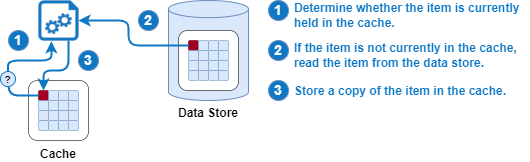

The diagram above was exported from draw.io. Its source (the exported page's mxGraphModel, read from the mxfile embedded in the PNG):
<mxGraphModel dx="1081" dy="497" grid="1" gridSize="10" guides="1" tooltips="1" connect="1" arrows="1" fold="1" page="1" pageScale="1" pageWidth="1169" pageHeight="827" math="0" shadow="0">
  <root>
    <mxCell id="0" />
    <mxCell id="1" parent="0" />
    <mxCell id="27" value="Data Store" style="shape=cylinder3;whiteSpace=wrap;html=1;boundedLbl=1;backgroundOutline=1;size=8.587320963541657;fillColor=#dae8fc;strokeColor=#6c8ebf;fontStyle=1;labelPosition=center;verticalLabelPosition=bottom;align=center;verticalAlign=top;spacingTop=1;spacing=0;" parent="1" vertex="1">
      <mxGeometry x="200" y="40" width="80" height="100" as="geometry" />
    </mxCell>
    <mxCell id="75" value="" style="group" parent="1" vertex="1" connectable="0">
      <mxGeometry x="210" y="70" width="60" height="60" as="geometry" />
    </mxCell>
    <mxCell id="74" value="" style="rounded=1;whiteSpace=wrap;html=1;strokeWidth=0.5;" parent="75" vertex="1">
      <mxGeometry width="60" height="60" as="geometry" />
    </mxCell>
    <mxCell id="54" value="" style="rounded=1;whiteSpace=wrap;html=1;strokeWidth=0.5;fillColor=#a20025;strokeColor=#6F0000;fontColor=#ffffff;" parent="75" vertex="1">
      <mxGeometry x="10" y="10" width="10" height="10" as="geometry" />
    </mxCell>
    <mxCell id="55" value="" style="rounded=1;whiteSpace=wrap;html=1;strokeWidth=0.5;fillColor=#dae8fc;strokeColor=#6c8ebf;" parent="75" vertex="1">
      <mxGeometry x="20" y="10" width="10" height="10" as="geometry" />
    </mxCell>
    <mxCell id="56" value="" style="rounded=1;whiteSpace=wrap;html=1;strokeWidth=0.5;fillColor=#dae8fc;strokeColor=#6c8ebf;" parent="75" vertex="1">
      <mxGeometry x="30" y="10" width="10" height="10" as="geometry" />
    </mxCell>
    <mxCell id="57" value="" style="rounded=1;whiteSpace=wrap;html=1;strokeWidth=0.5;fillColor=#dae8fc;strokeColor=#6c8ebf;" parent="75" vertex="1">
      <mxGeometry x="40" y="10" width="10" height="10" as="geometry" />
    </mxCell>
    <mxCell id="58" value="" style="rounded=1;whiteSpace=wrap;html=1;strokeWidth=0.5;fillColor=#dae8fc;strokeColor=#6c8ebf;" parent="75" vertex="1">
      <mxGeometry x="10" y="20" width="10" height="10" as="geometry" />
    </mxCell>
    <mxCell id="59" value="" style="rounded=1;whiteSpace=wrap;html=1;strokeWidth=0.5;fillColor=#dae8fc;strokeColor=#6c8ebf;" parent="75" vertex="1">
      <mxGeometry x="20" y="20" width="10" height="10" as="geometry" />
    </mxCell>
    <mxCell id="60" value="" style="rounded=1;whiteSpace=wrap;html=1;strokeWidth=0.5;fillColor=#dae8fc;strokeColor=#6c8ebf;" parent="75" vertex="1">
      <mxGeometry x="30" y="20" width="10" height="10" as="geometry" />
    </mxCell>
    <mxCell id="61" value="" style="rounded=1;whiteSpace=wrap;html=1;strokeWidth=0.5;fillColor=#dae8fc;strokeColor=#6c8ebf;" parent="75" vertex="1">
      <mxGeometry x="40" y="20" width="10" height="10" as="geometry" />
    </mxCell>
    <mxCell id="62" value="" style="rounded=1;whiteSpace=wrap;html=1;strokeWidth=0.5;fillColor=#dae8fc;strokeColor=#6c8ebf;" parent="75" vertex="1">
      <mxGeometry x="10" y="30" width="10" height="10" as="geometry" />
    </mxCell>
    <mxCell id="63" value="" style="rounded=1;whiteSpace=wrap;html=1;strokeWidth=0.5;fillColor=#dae8fc;strokeColor=#6c8ebf;" parent="75" vertex="1">
      <mxGeometry x="20" y="30" width="10" height="10" as="geometry" />
    </mxCell>
    <mxCell id="64" value="" style="rounded=1;whiteSpace=wrap;html=1;strokeWidth=0.5;fillColor=#dae8fc;strokeColor=#6c8ebf;" parent="75" vertex="1">
      <mxGeometry x="30" y="30" width="10" height="10" as="geometry" />
    </mxCell>
    <mxCell id="65" value="" style="rounded=1;whiteSpace=wrap;html=1;strokeWidth=0.5;fillColor=#dae8fc;strokeColor=#6c8ebf;" parent="75" vertex="1">
      <mxGeometry x="40" y="30" width="10" height="10" as="geometry" />
    </mxCell>
    <mxCell id="66" value="" style="rounded=1;whiteSpace=wrap;html=1;strokeWidth=0.5;fillColor=#dae8fc;strokeColor=#6c8ebf;" parent="75" vertex="1">
      <mxGeometry x="10" y="40" width="10" height="10" as="geometry" />
    </mxCell>
    <mxCell id="67" value="" style="rounded=1;whiteSpace=wrap;html=1;strokeWidth=0.5;fillColor=#dae8fc;strokeColor=#6c8ebf;" parent="75" vertex="1">
      <mxGeometry x="20" y="40" width="10" height="10" as="geometry" />
    </mxCell>
    <mxCell id="68" value="" style="rounded=1;whiteSpace=wrap;html=1;strokeWidth=0.5;fillColor=#dae8fc;strokeColor=#6c8ebf;" parent="75" vertex="1">
      <mxGeometry x="30" y="40" width="10" height="10" as="geometry" />
    </mxCell>
    <mxCell id="69" value="" style="rounded=1;whiteSpace=wrap;html=1;strokeWidth=0.5;fillColor=#dae8fc;strokeColor=#6c8ebf;" parent="75" vertex="1">
      <mxGeometry x="40" y="40" width="10" height="10" as="geometry" />
    </mxCell>
    <mxCell id="76" value="" style="group;fontStyle=0;spacingTop=0;spacing=2;spacingBottom=0;" parent="1" vertex="1" connectable="0">
      <mxGeometry x="60" y="120" width="60" height="60" as="geometry" />
    </mxCell>
    <mxCell id="77" value="&lt;b&gt;Cache&lt;/b&gt;" style="rounded=1;whiteSpace=wrap;html=1;strokeWidth=0.5;labelPosition=center;verticalLabelPosition=bottom;align=center;verticalAlign=top;" parent="76" vertex="1">
      <mxGeometry width="60" height="60" as="geometry" />
    </mxCell>
    <mxCell id="78" value="" style="rounded=1;whiteSpace=wrap;html=1;strokeWidth=0.5;fillColor=#a20025;strokeColor=#6F0000;fontColor=#ffffff;" parent="76" vertex="1">
      <mxGeometry x="10" y="10" width="10" height="10" as="geometry" />
    </mxCell>
    <mxCell id="79" value="" style="rounded=1;whiteSpace=wrap;html=1;strokeWidth=0.5;fillColor=#dae8fc;strokeColor=#6c8ebf;" parent="76" vertex="1">
      <mxGeometry x="20" y="10" width="10" height="10" as="geometry" />
    </mxCell>
    <mxCell id="80" value="" style="rounded=1;whiteSpace=wrap;html=1;strokeWidth=0.5;fillColor=#dae8fc;strokeColor=#6c8ebf;" parent="76" vertex="1">
      <mxGeometry x="30" y="10" width="10" height="10" as="geometry" />
    </mxCell>
    <mxCell id="81" value="" style="rounded=1;whiteSpace=wrap;html=1;strokeWidth=0.5;fillColor=#dae8fc;strokeColor=#6c8ebf;" parent="76" vertex="1">
      <mxGeometry x="40" y="10" width="10" height="10" as="geometry" />
    </mxCell>
    <mxCell id="82" value="" style="rounded=1;whiteSpace=wrap;html=1;strokeWidth=0.5;fillColor=#dae8fc;strokeColor=#6c8ebf;" parent="76" vertex="1">
      <mxGeometry x="10" y="20" width="10" height="10" as="geometry" />
    </mxCell>
    <mxCell id="83" value="" style="rounded=1;whiteSpace=wrap;html=1;strokeWidth=0.5;fillColor=#dae8fc;strokeColor=#6c8ebf;" parent="76" vertex="1">
      <mxGeometry x="20" y="20" width="10" height="10" as="geometry" />
    </mxCell>
    <mxCell id="84" value="" style="rounded=1;whiteSpace=wrap;html=1;strokeWidth=0.5;fillColor=#dae8fc;strokeColor=#6c8ebf;" parent="76" vertex="1">
      <mxGeometry x="30" y="20" width="10" height="10" as="geometry" />
    </mxCell>
    <mxCell id="85" value="" style="rounded=1;whiteSpace=wrap;html=1;strokeWidth=0.5;fillColor=#dae8fc;strokeColor=#6c8ebf;" parent="76" vertex="1">
      <mxGeometry x="40" y="20" width="10" height="10" as="geometry" />
    </mxCell>
    <mxCell id="86" value="" style="rounded=1;whiteSpace=wrap;html=1;strokeWidth=0.5;fillColor=#dae8fc;strokeColor=#6c8ebf;" parent="76" vertex="1">
      <mxGeometry x="10" y="30" width="10" height="10" as="geometry" />
    </mxCell>
    <mxCell id="87" value="" style="rounded=1;whiteSpace=wrap;html=1;strokeWidth=0.5;fillColor=#dae8fc;strokeColor=#6c8ebf;" parent="76" vertex="1">
      <mxGeometry x="20" y="30" width="10" height="10" as="geometry" />
    </mxCell>
    <mxCell id="88" value="" style="rounded=1;whiteSpace=wrap;html=1;strokeWidth=0.5;fillColor=#dae8fc;strokeColor=#6c8ebf;" parent="76" vertex="1">
      <mxGeometry x="30" y="30" width="10" height="10" as="geometry" />
    </mxCell>
    <mxCell id="89" value="" style="rounded=1;whiteSpace=wrap;html=1;strokeWidth=0.5;fillColor=#dae8fc;strokeColor=#6c8ebf;" parent="76" vertex="1">
      <mxGeometry x="40" y="30" width="10" height="10" as="geometry" />
    </mxCell>
    <mxCell id="90" value="" style="rounded=1;whiteSpace=wrap;html=1;strokeWidth=0.5;fillColor=#dae8fc;strokeColor=#6c8ebf;" parent="76" vertex="1">
      <mxGeometry x="10" y="40" width="10" height="10" as="geometry" />
    </mxCell>
    <mxCell id="91" value="" style="rounded=1;whiteSpace=wrap;html=1;strokeWidth=0.5;fillColor=#dae8fc;strokeColor=#6c8ebf;" parent="76" vertex="1">
      <mxGeometry x="20" y="40" width="10" height="10" as="geometry" />
    </mxCell>
    <mxCell id="92" value="" style="rounded=1;whiteSpace=wrap;html=1;strokeWidth=0.5;fillColor=#dae8fc;strokeColor=#6c8ebf;" parent="76" vertex="1">
      <mxGeometry x="30" y="40" width="10" height="10" as="geometry" />
    </mxCell>
    <mxCell id="93" value="" style="rounded=1;whiteSpace=wrap;html=1;strokeWidth=0.5;fillColor=#dae8fc;strokeColor=#6c8ebf;" parent="76" vertex="1">
      <mxGeometry x="40" y="40" width="10" height="10" as="geometry" />
    </mxCell>
    <mxCell id="94" value="" style="verticalLabelPosition=bottom;html=1;verticalAlign=top;align=center;strokeColor=#6c8ebf;fillColor=#0E78C5;shape=mxgraph.azure.startup_task;pointerEvents=1;strokeWidth=0.5;points=[[0,0.5,0,0,0],[0.05,0.05,0,0,0],[0.05,0.95,0,0,0],[0.28,1,0,0,0],[0.5,0,0,0,0],[0.5,1,0,0,0],[0.75,1,0,0,0],[0.9,0.1,0,0,0],[0.95,0.95,0,0,0],[1,0.5,0,0,0]];" parent="1" vertex="1">
      <mxGeometry x="70" y="40" width="40" height="40" as="geometry" />
    </mxCell>
    <mxCell id="95" style="edgeStyle=orthogonalEdgeStyle;html=1;entryX=1;entryY=0.5;entryDx=0;entryDy=0;startArrow=none;startFill=0;strokeColor=#0E78C5;fillColor=#dae8fc;strokeWidth=2;entryPerimeter=0;exitX=0;exitY=0.5;exitDx=0;exitDy=0;" parent="1" source="54" target="94" edge="1">
      <mxGeometry relative="1" as="geometry">
        <mxPoint x="420" y="414" as="sourcePoint" />
        <mxPoint x="192.5" y="327" as="targetPoint" />
        <Array as="points">
          <mxPoint x="160" y="85" />
          <mxPoint x="160" y="60" />
        </Array>
      </mxGeometry>
    </mxCell>
    <mxCell id="96" style="edgeStyle=orthogonalEdgeStyle;html=1;entryX=0.322;entryY=1.019;entryDx=0;entryDy=0;startArrow=none;startFill=0;strokeColor=#0E78C5;fillColor=#dae8fc;strokeWidth=2;entryPerimeter=0;exitX=0.5;exitY=0;exitDx=0;exitDy=0;" parent="1" source="108" target="94" edge="1">
      <mxGeometry relative="1" as="geometry">
        <mxPoint x="210" y="105" as="sourcePoint" />
        <mxPoint x="120" y="70" as="targetPoint" />
        <Array as="points">
          <mxPoint x="40" y="100" />
          <mxPoint x="83" y="100" />
        </Array>
      </mxGeometry>
    </mxCell>
    <mxCell id="97" style="edgeStyle=orthogonalEdgeStyle;html=1;entryX=0.5;entryY=0;entryDx=0;entryDy=0;startArrow=none;startFill=0;strokeColor=#0E78C5;fillColor=#dae8fc;strokeWidth=2;exitX=0.75;exitY=1;exitDx=0;exitDy=0;exitPerimeter=0;" parent="1" source="94" target="78" edge="1">
      <mxGeometry relative="1" as="geometry">
        <mxPoint x="90" y="100" as="sourcePoint" />
        <mxPoint x="100" y="90" as="targetPoint" />
        <Array as="points">
          <mxPoint x="100" y="110" />
          <mxPoint x="75" y="110" />
        </Array>
      </mxGeometry>
    </mxCell>
    <mxCell id="98" value="1" style="ellipse;whiteSpace=wrap;html=1;aspect=fixed;fontSize=14;fillColor=#0E78C5;strokeColor=#6c8ebf;fontColor=#FFFFFF;fontStyle=1" parent="1" vertex="1">
      <mxGeometry x="40" y="70" width="20" height="20" as="geometry" />
    </mxCell>
    <mxCell id="100" value="2" style="ellipse;whiteSpace=wrap;html=1;aspect=fixed;fontSize=14;fillColor=#0E78C5;strokeColor=#6c8ebf;fontColor=#FFFFFF;fontStyle=1" parent="1" vertex="1">
      <mxGeometry x="170" y="50" width="20" height="20" as="geometry" />
    </mxCell>
    <mxCell id="101" value="3" style="ellipse;whiteSpace=wrap;html=1;aspect=fixed;fontSize=14;fillColor=#0E78C5;strokeColor=#6c8ebf;fontColor=#FFFFFF;fontStyle=1" parent="1" vertex="1">
      <mxGeometry x="110" y="90" width="20" height="20" as="geometry" />
    </mxCell>
    <mxCell id="102" value="1" style="ellipse;whiteSpace=wrap;html=1;aspect=fixed;fontSize=14;fillColor=#0E78C5;strokeColor=#6c8ebf;fontColor=#FFFFFF;fontStyle=1" parent="1" vertex="1">
      <mxGeometry x="300" y="40" width="20" height="20" as="geometry" />
    </mxCell>
    <mxCell id="103" value="Determine whether the item is currently held in the cache." style="text;html=1;strokeColor=none;fillColor=none;align=left;verticalAlign=middle;whiteSpace=wrap;rounded=0;fontSize=12;fontColor=#0E78C5;fontStyle=1" parent="1" vertex="1">
      <mxGeometry x="324" y="40" width="236" height="30" as="geometry" />
    </mxCell>
    <mxCell id="104" value="2" style="ellipse;whiteSpace=wrap;html=1;aspect=fixed;fontSize=14;fillColor=#0E78C5;strokeColor=#6c8ebf;fontColor=#FFFFFF;fontStyle=1" parent="1" vertex="1">
      <mxGeometry x="300" y="80" width="20" height="20" as="geometry" />
    </mxCell>
    <mxCell id="105" value="If the item is not currently in the cache, read the item from the data store." style="text;html=1;strokeColor=none;fillColor=none;align=left;verticalAlign=middle;whiteSpace=wrap;rounded=0;fontSize=12;fontColor=#0E78C5;fontStyle=1" parent="1" vertex="1">
      <mxGeometry x="324" y="80" width="236" height="30" as="geometry" />
    </mxCell>
    <mxCell id="106" value="3" style="ellipse;whiteSpace=wrap;html=1;aspect=fixed;fontSize=14;fillColor=#0E78C5;strokeColor=#6c8ebf;fontColor=#FFFFFF;fontStyle=1" parent="1" vertex="1">
      <mxGeometry x="300" y="120" width="20" height="20" as="geometry" />
    </mxCell>
    <mxCell id="107" value="Store a copy of the item in the cache." style="text;html=1;strokeColor=none;fillColor=none;align=left;verticalAlign=middle;whiteSpace=wrap;rounded=0;fontSize=12;fontColor=#0E78C5;fontStyle=1" parent="1" vertex="1">
      <mxGeometry x="324" y="123" width="236" height="16" as="geometry" />
    </mxCell>
    <mxCell id="109" value="" style="edgeStyle=orthogonalEdgeStyle;html=1;entryX=0.5;entryY=1;entryDx=0;entryDy=0;startArrow=none;startFill=0;strokeColor=#0E78C5;fillColor=#dae8fc;strokeWidth=2;exitX=0;exitY=0.5;exitDx=0;exitDy=0;endArrow=none;" parent="1" source="78" target="108" edge="1">
      <mxGeometry relative="1" as="geometry">
        <mxPoint x="70" y="135" as="sourcePoint" />
        <mxPoint x="82.88" y="80.75999999999999" as="targetPoint" />
        <Array as="points">
          <mxPoint x="40" y="135" />
          <mxPoint x="40" y="115" />
        </Array>
      </mxGeometry>
    </mxCell>
    <mxCell id="108" value="?" style="ellipse;whiteSpace=wrap;html=1;aspect=fixed;fontSize=10;fillColor=#dae8fc;strokeColor=#0E78C5;fontStyle=1" parent="1" vertex="1">
      <mxGeometry x="32" y="111" width="15" height="15" as="geometry" />
    </mxCell>
  </root>
</mxGraphModel>